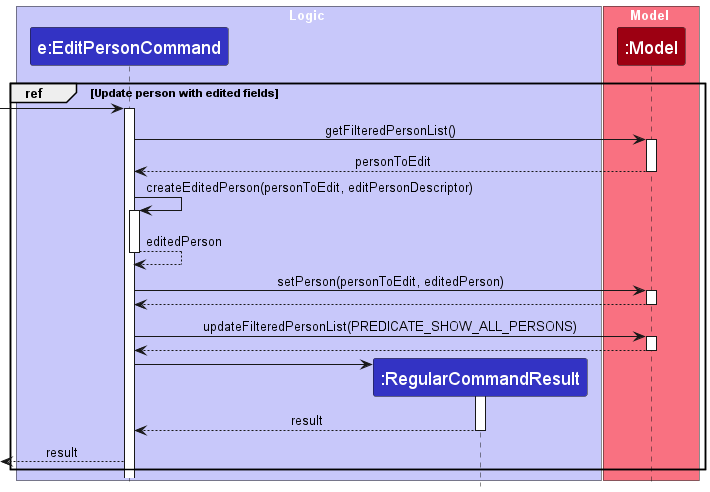

The diagram above was rendered by PlantUML. Its source (embedded in the PNG):
@startuml
group ref [Update person with edited fields]
    !include style.puml
    skinparam ArrowFontStyle plain
    skinparam sequenceReferenceBackgroundColor white

    box Logic LOGIC_COLOR_T1
    participant "e:EditPersonCommand" as EditPersonCommand LOGIC_COLOR
    participant ":RegularCommandResult" as RegularCommandResult LOGIC_COLOR
    end box

    box Model MODEL_COLOR_T1
    participant ":Model" as Model MODEL_COLOR
    end box

    [-> EditPersonCommand
     activate EditPersonCommand

    EditPersonCommand -> Model : getFilteredPersonList()
    activate Model

    Model --> EditPersonCommand : personToEdit
    deactivate Model

    EditPersonCommand -> EditPersonCommand : createEditedPerson(personToEdit, editPersonDescriptor)
    activate EditPersonCommand

    EditPersonCommand --> EditPersonCommand : editedPerson
    deactivate EditPersonCommand

    EditPersonCommand -> Model : setPerson(personToEdit, editedPerson)
    activate Model

    Model --> EditPersonCommand
    deactivate Model

    EditPersonCommand -> Model : updateFilteredPersonList(PREDICATE_SHOW_ALL_PERSONS)
    activate Model

    Model --> EditPersonCommand
    deactivate Model

    create RegularCommandResult
    EditPersonCommand -> RegularCommandResult
    activate RegularCommandResult

    RegularCommandResult --> EditPersonCommand : result
    deactivate RegularCommandResult

    [<--EditPersonCommand : result
end
@enduml